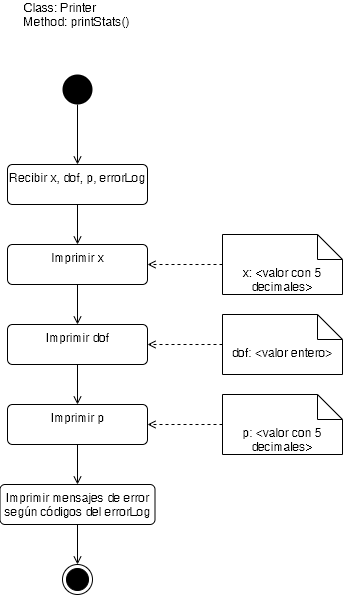

The diagram above was exported from draw.io. Its source (the exported page's mxGraphModel, read from the mxfile embedded in the PNG):
<mxGraphModel dx="865" dy="417" grid="1" gridSize="10" guides="1" tooltips="1" connect="1" arrows="1" fold="1" page="1" pageScale="1" pageWidth="10000" pageHeight="10000" math="0" shadow="0">
  <root>
    <mxCell id="0" />
    <mxCell id="1" parent="0" />
    <mxCell id="1uuNcHrtZICqEKYC2kxC-15" style="edgeStyle=orthogonalEdgeStyle;rounded=0;orthogonalLoop=1;jettySize=auto;html=1;entryX=0.5;entryY=0;entryDx=0;entryDy=0;startArrow=none;startFill=0;endArrow=open;endFill=0;" edge="1" parent="1" source="1uuNcHrtZICqEKYC2kxC-1" target="1uuNcHrtZICqEKYC2kxC-2">
      <mxGeometry relative="1" as="geometry" />
    </mxCell>
    <mxCell id="1uuNcHrtZICqEKYC2kxC-1" value="" style="ellipse;fillColor=#000000;strokeColor=none;" vertex="1" parent="1">
      <mxGeometry x="240" y="200" width="30" height="30" as="geometry" />
    </mxCell>
    <mxCell id="1uuNcHrtZICqEKYC2kxC-16" style="edgeStyle=orthogonalEdgeStyle;rounded=0;orthogonalLoop=1;jettySize=auto;html=1;entryX=0.5;entryY=0;entryDx=0;entryDy=0;startArrow=none;startFill=0;endArrow=open;endFill=0;" edge="1" parent="1" source="1uuNcHrtZICqEKYC2kxC-2" target="1uuNcHrtZICqEKYC2kxC-3">
      <mxGeometry relative="1" as="geometry" />
    </mxCell>
    <mxCell id="1uuNcHrtZICqEKYC2kxC-2" value="Recibir x, dof, p, errorLog" style="html=1;align=center;verticalAlign=top;rounded=1;absoluteArcSize=1;arcSize=10;dashed=0;" vertex="1" parent="1">
      <mxGeometry x="185" y="290" width="140" height="40" as="geometry" />
    </mxCell>
    <mxCell id="1uuNcHrtZICqEKYC2kxC-17" style="edgeStyle=orthogonalEdgeStyle;rounded=0;orthogonalLoop=1;jettySize=auto;html=1;entryX=0.5;entryY=0;entryDx=0;entryDy=0;startArrow=none;startFill=0;endArrow=open;endFill=0;" edge="1" parent="1" source="1uuNcHrtZICqEKYC2kxC-3" target="1uuNcHrtZICqEKYC2kxC-4">
      <mxGeometry relative="1" as="geometry" />
    </mxCell>
    <mxCell id="1uuNcHrtZICqEKYC2kxC-3" value="Imprimir x" style="html=1;align=center;verticalAlign=top;rounded=1;absoluteArcSize=1;arcSize=10;dashed=0;" vertex="1" parent="1">
      <mxGeometry x="185" y="370" width="140" height="40" as="geometry" />
    </mxCell>
    <mxCell id="1uuNcHrtZICqEKYC2kxC-18" style="edgeStyle=orthogonalEdgeStyle;rounded=0;orthogonalLoop=1;jettySize=auto;html=1;entryX=0.5;entryY=0;entryDx=0;entryDy=0;startArrow=none;startFill=0;endArrow=open;endFill=0;" edge="1" parent="1" source="1uuNcHrtZICqEKYC2kxC-4" target="1uuNcHrtZICqEKYC2kxC-5">
      <mxGeometry relative="1" as="geometry" />
    </mxCell>
    <mxCell id="1uuNcHrtZICqEKYC2kxC-4" value="Imprimir dof" style="html=1;align=center;verticalAlign=top;rounded=1;absoluteArcSize=1;arcSize=10;dashed=0;" vertex="1" parent="1">
      <mxGeometry x="185" y="450" width="140" height="40" as="geometry" />
    </mxCell>
    <mxCell id="1uuNcHrtZICqEKYC2kxC-19" style="edgeStyle=orthogonalEdgeStyle;rounded=0;orthogonalLoop=1;jettySize=auto;html=1;exitX=0.5;exitY=1;exitDx=0;exitDy=0;entryX=0.5;entryY=0;entryDx=0;entryDy=0;startArrow=none;startFill=0;endArrow=open;endFill=0;" edge="1" parent="1" source="1uuNcHrtZICqEKYC2kxC-5" target="1uuNcHrtZICqEKYC2kxC-12">
      <mxGeometry relative="1" as="geometry" />
    </mxCell>
    <mxCell id="1uuNcHrtZICqEKYC2kxC-5" value="Imprimir p" style="html=1;align=center;verticalAlign=top;rounded=1;absoluteArcSize=1;arcSize=10;dashed=0;" vertex="1" parent="1">
      <mxGeometry x="185" y="530" width="140" height="40" as="geometry" />
    </mxCell>
    <mxCell id="1uuNcHrtZICqEKYC2kxC-10" style="edgeStyle=orthogonalEdgeStyle;rounded=0;orthogonalLoop=1;jettySize=auto;html=1;exitX=0;exitY=0.5;exitDx=0;exitDy=0;exitPerimeter=0;entryX=1;entryY=0.5;entryDx=0;entryDy=0;endArrow=open;endFill=0;dashed=1;" edge="1" parent="1" source="1uuNcHrtZICqEKYC2kxC-6" target="1uuNcHrtZICqEKYC2kxC-4">
      <mxGeometry relative="1" as="geometry" />
    </mxCell>
    <mxCell id="1uuNcHrtZICqEKYC2kxC-6" value="dof: &amp;lt;valor entero&amp;gt;" style="shape=note2;boundedLbl=1;whiteSpace=wrap;html=1;size=25;verticalAlign=top;align=center;" vertex="1" parent="1">
      <mxGeometry x="400" y="440" width="120" height="60" as="geometry" />
    </mxCell>
    <mxCell id="1uuNcHrtZICqEKYC2kxC-9" style="edgeStyle=orthogonalEdgeStyle;rounded=0;orthogonalLoop=1;jettySize=auto;html=1;exitX=0;exitY=0.5;exitDx=0;exitDy=0;exitPerimeter=0;dashed=1;endArrow=open;endFill=0;" edge="1" parent="1" source="1uuNcHrtZICqEKYC2kxC-7" target="1uuNcHrtZICqEKYC2kxC-3">
      <mxGeometry relative="1" as="geometry" />
    </mxCell>
    <mxCell id="1uuNcHrtZICqEKYC2kxC-7" value="x: &amp;lt;valor con 5 decimales&amp;gt;" style="shape=note2;boundedLbl=1;whiteSpace=wrap;html=1;size=25;verticalAlign=top;align=center;" vertex="1" parent="1">
      <mxGeometry x="400" y="360" width="120" height="60" as="geometry" />
    </mxCell>
    <mxCell id="1uuNcHrtZICqEKYC2kxC-11" style="edgeStyle=orthogonalEdgeStyle;rounded=0;orthogonalLoop=1;jettySize=auto;html=1;exitX=0;exitY=0.5;exitDx=0;exitDy=0;exitPerimeter=0;entryX=1;entryY=0.5;entryDx=0;entryDy=0;dashed=1;endArrow=open;endFill=0;" edge="1" parent="1" source="1uuNcHrtZICqEKYC2kxC-8" target="1uuNcHrtZICqEKYC2kxC-5">
      <mxGeometry relative="1" as="geometry" />
    </mxCell>
    <mxCell id="1uuNcHrtZICqEKYC2kxC-8" value="p: &amp;lt;valor con 5 decimales&amp;gt;" style="shape=note2;boundedLbl=1;whiteSpace=wrap;html=1;size=25;verticalAlign=top;align=center;" vertex="1" parent="1">
      <mxGeometry x="400" y="520" width="120" height="60" as="geometry" />
    </mxCell>
    <mxCell id="1uuNcHrtZICqEKYC2kxC-21" style="edgeStyle=orthogonalEdgeStyle;rounded=0;orthogonalLoop=1;jettySize=auto;html=1;exitX=0.5;exitY=1;exitDx=0;exitDy=0;entryX=0.5;entryY=0;entryDx=0;entryDy=0;startArrow=none;startFill=0;endArrow=open;endFill=0;" edge="1" parent="1" source="1uuNcHrtZICqEKYC2kxC-12" target="1uuNcHrtZICqEKYC2kxC-20">
      <mxGeometry relative="1" as="geometry" />
    </mxCell>
    <mxCell id="1uuNcHrtZICqEKYC2kxC-12" value="Imprimir mensajes de error&lt;br&gt;según códigos del errorLog" style="html=1;align=center;verticalAlign=top;rounded=1;absoluteArcSize=1;arcSize=10;dashed=0;" vertex="1" parent="1">
      <mxGeometry x="177.5" y="610" width="155" height="40" as="geometry" />
    </mxCell>
    <mxCell id="1uuNcHrtZICqEKYC2kxC-20" value="" style="ellipse;html=1;shape=endState;fillColor=#000000;strokeColor=#000000;" vertex="1" parent="1">
      <mxGeometry x="240" y="690" width="30" height="30" as="geometry" />
    </mxCell>
    <mxCell id="1uuNcHrtZICqEKYC2kxC-22" value="Class: Printer&lt;br&gt;Method: printStats()" style="text;html=1;strokeColor=none;fillColor=none;align=left;verticalAlign=middle;whiteSpace=wrap;rounded=0;" vertex="1" parent="1">
      <mxGeometry x="200" y="130" width="170" height="20" as="geometry" />
    </mxCell>
  </root>
</mxGraphModel>